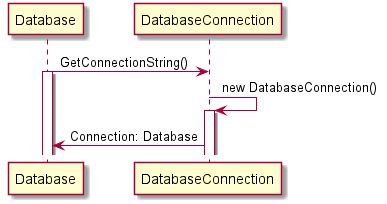

The diagram above was rendered by PlantUML. Its source (embedded in the PNG):
@startuml SingletonSequenceDiagram

Database -> DatabaseConnection: GetConnectionString()
activate Database
DatabaseConnection -> DatabaseConnection: new DatabaseConnection()
activate DatabaseConnection

DatabaseConnection -> Database: Connection: Database

@enduml